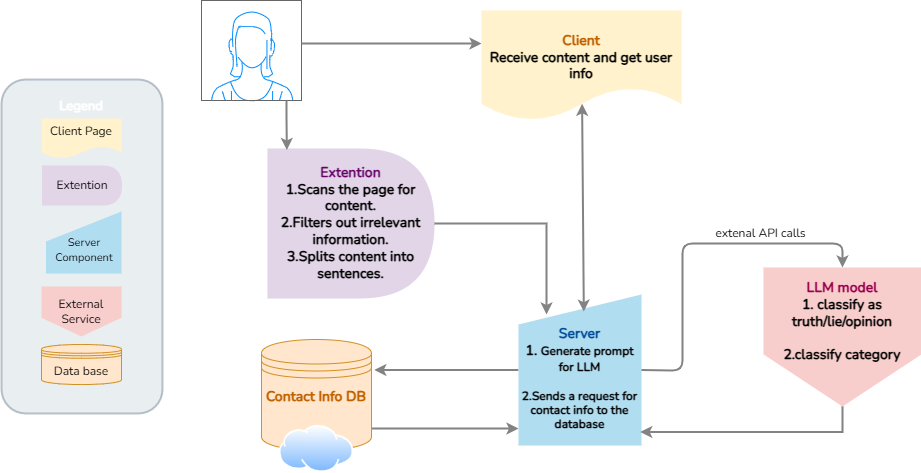

The diagram above was exported from draw.io. Its source (the exported page's mxGraphModel, read from the mxfile embedded in the PNG):
<mxGraphModel dx="1050" dy="530" grid="0" gridSize="48" guides="1" tooltips="1" connect="1" arrows="1" fold="1" page="1" pageScale="1" pageWidth="1600" pageHeight="900" math="0" shadow="0">
  <root>
    <mxCell id="0" />
    <mxCell id="1" parent="0" />
    <mxCell id="Lulp-wOxi-Oh5iIXfHkh-1" value="" style="rounded=1;whiteSpace=wrap;html=1;opacity=30;fillColor=#bac8d3;strokeColor=#23445d;strokeWidth=2;" parent="1" vertex="1">
      <mxGeometry x="600" y="104" width="161" height="334" as="geometry" />
    </mxCell>
    <mxCell id="Lulp-wOxi-Oh5iIXfHkh-3" value="" style="verticalLabelPosition=bottom;shadow=0;dashed=0;align=center;html=1;verticalAlign=top;strokeWidth=1;shape=mxgraph.mockup.containers.userFemale;strokeColor=#666666;strokeColor2=#008cff;" parent="1" vertex="1">
      <mxGeometry x="800" y="25" width="100" height="100" as="geometry" />
    </mxCell>
    <mxCell id="Lulp-wOxi-Oh5iIXfHkh-4" value="&lt;div&gt;&lt;font face=&quot;Nunito&quot; data-font-src=&quot;https://fonts.googleapis.com/css?family=Nunito&quot;&gt;&lt;br&gt;&lt;/font&gt;&lt;/div&gt;&lt;font face=&quot;Nunito&quot; style=&quot;font-size: 14px;&quot; data-font-src=&quot;https://fonts.googleapis.com/css?family=Nunito&quot;&gt;&lt;b&gt;&lt;div&gt;&lt;font style=&quot;font-size: 14px;&quot; data-font-src=&quot;https://fonts.googleapis.com/css?family=Nunito&quot;&gt;&lt;b&gt;&lt;br&gt;&lt;/b&gt;&lt;/font&gt;&lt;/div&gt;&lt;div&gt;&lt;font face=&quot;Nunito&quot; style=&quot;font-size: 14px; color: rgb(192, 97, 0);&quot; data-font-src=&quot;https://fonts.googleapis.com/css?family=Nunito&quot;&gt;&lt;b&gt;Client&lt;/b&gt;&lt;/font&gt;&lt;/div&gt;Receive content and get user info&lt;/b&gt;&lt;/font&gt;&lt;div&gt;&lt;div&gt;&lt;br&gt;&lt;/div&gt;&lt;/div&gt;" style="shape=document;whiteSpace=wrap;html=1;boundedLbl=1;fillColor=#fff2cc;strokeColor=none;" parent="1" vertex="1">
      <mxGeometry x="1080" y="35" width="200" height="110" as="geometry" />
    </mxCell>
    <mxCell id="nDBJRl5cuoBvuNTvbbAL-3" style="edgeStyle=orthogonalEdgeStyle;rounded=0;orthogonalLoop=1;jettySize=auto;html=1;strokeWidth=2;strokeColor=#838383;" parent="1" source="Lulp-wOxi-Oh5iIXfHkh-5" edge="1">
      <mxGeometry relative="1" as="geometry">
        <mxPoint x="972.8095470610119" y="394.5" as="targetPoint" />
      </mxGeometry>
    </mxCell>
    <mxCell id="Lulp-wOxi-Oh5iIXfHkh-5" value="&lt;div&gt;&lt;font face=&quot;Nunito&quot; style=&quot;font-size: 14px;&quot; data-font-src=&quot;https://fonts.googleapis.com/css?family=Nunito&quot;&gt;&lt;b style=&quot;&quot;&gt;&lt;br&gt;&lt;/b&gt;&lt;/font&gt;&lt;/div&gt;&lt;font face=&quot;Nunito&quot; data-font-src=&quot;https://fonts.googleapis.com/css?family=Nunito&quot;&gt;&lt;b&gt;&lt;font style=&quot;font-size: 14px;&quot; data-font-src=&quot;https://fonts.googleapis.com/css?family=Nunito&quot;&gt;&lt;div&gt;&lt;font style=&quot;color: rgb(0, 76, 153);&quot;&gt;Server&lt;/font&gt;&lt;/div&gt;1.&amp;nbsp;&lt;/font&gt;Generate prompt for LLM&lt;/b&gt;&lt;/font&gt;&lt;div&gt;&lt;b&gt;&lt;font data-font-src=&quot;https://fonts.googleapis.com/css?family=Nunito&quot; face=&quot;Nunito&quot;&gt;&lt;br&gt;&lt;/font&gt;&lt;/b&gt;&lt;div&gt;&lt;font face=&quot;Nunito&quot; data-font-src=&quot;https://fonts.googleapis.com/css?family=Nunito&quot;&gt;&lt;b style=&quot;&quot;&gt;&lt;span style=&quot;background-color: transparent; color: light-dark(rgb(0, 0, 0), rgb(255, 255, 255));&quot;&gt;2.&lt;/span&gt;&lt;span style=&quot;background-color: transparent; color: light-dark(rgb(0, 0, 0), rgb(255, 255, 255));&quot;&gt;Sends a request for contact info to the database&lt;/span&gt;&lt;/b&gt;&lt;/font&gt;&lt;/div&gt;&lt;/div&gt;" style="shape=manualInput;whiteSpace=wrap;html=1;fillColor=#b1ddf0;strokeColor=none;" parent="1" vertex="1">
      <mxGeometry x="1117" y="319" width="123" height="151" as="geometry" />
    </mxCell>
    <mxCell id="Lulp-wOxi-Oh5iIXfHkh-6" value="&lt;font style=&quot;font-size: 14px; color: rgb(153, 0, 77);&quot; face=&quot;Nunito&quot;&gt;&lt;b style=&quot;&quot;&gt;LLM model&lt;/b&gt;&lt;/font&gt;&lt;div&gt;&lt;div&gt;&lt;font style=&quot;font-size: 14px;&quot; face=&quot;Nunito&quot;&gt;&lt;b&gt;1. classify as truth/lie/opinion&lt;/b&gt;&lt;/font&gt;&lt;/div&gt;&lt;div&gt;&lt;font style=&quot;font-size: 14px;&quot; face=&quot;Nunito&quot;&gt;&lt;b&gt;&lt;br&gt;&lt;/b&gt;&lt;/font&gt;&lt;/div&gt;&lt;div&gt;&lt;font style=&quot;font-size: 14px;&quot; face=&quot;Nunito&quot;&gt;&lt;b&gt;2.classify category&lt;/b&gt;&lt;/font&gt;&lt;/div&gt;&lt;div&gt;&lt;font style=&quot;font-size: 14px;&quot; face=&quot;Nunito&quot;&gt;&lt;b&gt;&lt;br&gt;&lt;/b&gt;&lt;/font&gt;&lt;/div&gt;&lt;div&gt;&lt;br&gt;&lt;/div&gt;&lt;/div&gt;" style="shape=offPageConnector;whiteSpace=wrap;html=1;fillColor=#f8cecc;strokeColor=none;" parent="1" vertex="1">
      <mxGeometry x="1362" y="292" width="158" height="139" as="geometry" />
    </mxCell>
    <mxCell id="N4nxR5WDH-qzlMe3YHJI-17" style="edgeStyle=orthogonalEdgeStyle;rounded=0;orthogonalLoop=1;jettySize=auto;html=1;exitX=1.001;exitY=0.802;exitDx=0;exitDy=0;exitPerimeter=0;strokeColor=#838383;strokeWidth=2;" parent="1" source="Lulp-wOxi-Oh5iIXfHkh-8" edge="1">
      <mxGeometry relative="1" as="geometry">
        <mxPoint x="1116.9989987664476" y="453" as="targetPoint" />
        <mxPoint x="975.42" y="453.02631578947364" as="sourcePoint" />
      </mxGeometry>
    </mxCell>
    <mxCell id="Lulp-wOxi-Oh5iIXfHkh-8" value="&lt;font style=&quot;font-size: 14px; color: rgb(192, 97, 0);&quot; data-font-src=&quot;https://fonts.googleapis.com/css?family=Nunito&quot; face=&quot;Nunito&quot;&gt;&lt;b&gt;Contact Info DB&lt;/b&gt;&lt;/font&gt;&lt;div&gt;&lt;font style=&quot;font-size: 14px;&quot; data-font-src=&quot;https://fonts.googleapis.com/css?family=Nunito&quot; face=&quot;Nunito&quot;&gt;&lt;b&gt;&lt;br&gt;&lt;/b&gt;&lt;/font&gt;&lt;/div&gt;&lt;div&gt;&lt;br&gt;&lt;/div&gt;" style="shape=datastore;whiteSpace=wrap;html=1;fillColor=#ffe6cc;strokeColor=light-dark(#d09125, #ededed);" parent="1" vertex="1">
      <mxGeometry x="860" y="364" width="110" height="111" as="geometry" />
    </mxCell>
    <mxCell id="Lulp-wOxi-Oh5iIXfHkh-9" value="" style="endArrow=classic;html=1;rounded=0;entryX=0;entryY=0.625;entryDx=0;entryDy=0;entryPerimeter=0;strokeColor=#838383;strokeWidth=2;" parent="1" edge="1">
      <mxGeometry width="50" height="50" relative="1" as="geometry">
        <mxPoint x="900" y="68" as="sourcePoint" />
        <mxPoint x="1080" y="68" as="targetPoint" />
      </mxGeometry>
    </mxCell>
    <mxCell id="Lulp-wOxi-Oh5iIXfHkh-10" value="" style="endArrow=classic;startArrow=classic;html=1;rounded=0;exitX=0.531;exitY=0.113;exitDx=0;exitDy=0;exitPerimeter=0;entryX=0.503;entryY=0.875;entryDx=0;entryDy=0;entryPerimeter=0;strokeColor=#838383;strokeWidth=2;" parent="1" source="Lulp-wOxi-Oh5iIXfHkh-5" edge="1">
      <mxGeometry width="50" height="50" relative="1" as="geometry">
        <mxPoint x="1180.36" y="237.60000000000002" as="sourcePoint" />
        <mxPoint x="1180.6" y="128.25" as="targetPoint" />
      </mxGeometry>
    </mxCell>
    <mxCell id="Lulp-wOxi-Oh5iIXfHkh-11" value="" style="endArrow=classic;html=1;rounded=1;entryX=0.5;entryY=0;entryDx=0;entryDy=0;exitX=1;exitY=0.5;exitDx=0;exitDy=0;curved=0;strokeColor=#838383;strokeWidth=2;fontColor=default;" parent="1" source="Lulp-wOxi-Oh5iIXfHkh-5" target="Lulp-wOxi-Oh5iIXfHkh-6" edge="1">
      <mxGeometry width="50" height="50" relative="1" as="geometry">
        <mxPoint x="1211" y="348" as="sourcePoint" />
        <mxPoint x="1161" y="318" as="targetPoint" />
        <Array as="points">
          <mxPoint x="1281" y="395" />
          <mxPoint x="1281" y="268" />
          <mxPoint x="1441" y="268" />
        </Array>
      </mxGeometry>
    </mxCell>
    <mxCell id="N4nxR5WDH-qzlMe3YHJI-4" value="external API calls" style="edgeLabel;html=1;align=center;verticalAlign=middle;resizable=0;points=[];labelBackgroundColor=none;fontColor=none;noLabel=1;" parent="Lulp-wOxi-Oh5iIXfHkh-11" vertex="1" connectable="0">
      <mxGeometry x="0.0958" y="2" relative="1" as="geometry">
        <mxPoint x="30" y="1" as="offset" />
      </mxGeometry>
    </mxCell>
    <mxCell id="N4nxR5WDH-qzlMe3YHJI-8" value="extenal API calls" style="edgeLabel;html=1;align=center;verticalAlign=middle;resizable=0;points=[];labelBackgroundColor=none;fontColor=#000000;fontFamily=Nunito;fontSource=https%3A%2F%2Ffonts.googleapis.com%2Fcss%3Ffamily%3DNunito;fontSize=12;" parent="Lulp-wOxi-Oh5iIXfHkh-11" vertex="1" connectable="0">
      <mxGeometry x="0.3665" y="-4" relative="1" as="geometry">
        <mxPoint x="5" y="-15" as="offset" />
      </mxGeometry>
    </mxCell>
    <mxCell id="Lulp-wOxi-Oh5iIXfHkh-17" value="&lt;div&gt;&lt;font data-font-src=&quot;https://fonts.googleapis.com/css?family=Nunito&quot; face=&quot;Nunito&quot;&gt;&lt;br&gt;&lt;/font&gt;&lt;/div&gt;&lt;div&gt;&lt;div&gt;&lt;font face=&quot;Nunito&quot;&gt;Client Page&lt;/font&gt;&lt;/div&gt;&lt;/div&gt;&lt;div&gt;&lt;font face=&quot;Nunito&quot;&gt;&lt;span style=&quot;font-size: 14px;&quot;&gt;&lt;b&gt;&lt;br&gt;&lt;/b&gt;&lt;/span&gt;&lt;/font&gt;&lt;/div&gt;" style="shape=document;whiteSpace=wrap;html=1;boundedLbl=1;fillColor=#fff2cc;strokeColor=none;" parent="1" vertex="1">
      <mxGeometry x="640" y="143" width="80" height="40" as="geometry" />
    </mxCell>
    <mxCell id="Lulp-wOxi-Oh5iIXfHkh-18" value="&lt;div&gt;&lt;br&gt;&lt;/div&gt;&lt;font style=&quot;&quot; data-font-src=&quot;https://fonts.googleapis.com/css?family=Nunito&quot; face=&quot;Nunito&quot;&gt;&lt;font style=&quot;font-size: 11px;&quot;&gt;Server Component&lt;/font&gt;&lt;/font&gt;" style="shape=manualInput;whiteSpace=wrap;html=1;fillColor=#b1ddf0;strokeColor=none;" parent="1" vertex="1">
      <mxGeometry x="644.5" y="236" width="75.5" height="62" as="geometry" />
    </mxCell>
    <mxCell id="Lulp-wOxi-Oh5iIXfHkh-19" value="&lt;font face=&quot;Nunito&quot;&gt;External Service&lt;/font&gt;" style="shape=offPageConnector;whiteSpace=wrap;html=1;fillColor=#f8cecc;strokeColor=none;" parent="1" vertex="1">
      <mxGeometry x="640" y="311" width="80" height="50" as="geometry" />
    </mxCell>
    <mxCell id="Lulp-wOxi-Oh5iIXfHkh-20" value="&lt;font face=&quot;Nunito&quot;&gt;Data base&lt;/font&gt;" style="shape=datastore;whiteSpace=wrap;html=1;fillColor=#ffe6cc;strokeColor=light-dark(#d09125, #ededed);" parent="1" vertex="1">
      <mxGeometry x="640" y="369" width="80" height="40" as="geometry" />
    </mxCell>
    <mxCell id="Lulp-wOxi-Oh5iIXfHkh-21" value="&lt;font style=&quot;font-size: 13px; color: rgb(255, 255, 255);&quot; data-font-src=&quot;https://fonts.googleapis.com/css?family=Nunito&quot; face=&quot;Nunito&quot;&gt;&lt;b&gt;Legend&lt;/b&gt;&lt;/font&gt;" style="rounded=0;whiteSpace=wrap;html=1;opacity=90;fillColor=none;strokeColor=none;" parent="1" vertex="1">
      <mxGeometry x="620" y="101" width="120" height="60" as="geometry" />
    </mxCell>
    <mxCell id="N4nxR5WDH-qzlMe3YHJI-13" value="" style="image;aspect=fixed;perimeter=ellipsePerimeter;html=1;align=center;shadow=0;dashed=0;spacingTop=3;image=img/lib/active_directory/internet_cloud.svg;" parent="1" vertex="1">
      <mxGeometry x="877.7" y="450" width="74.6" height="47" as="geometry" />
    </mxCell>
    <mxCell id="N4nxR5WDH-qzlMe3YHJI-15" style="edgeStyle=orthogonalEdgeStyle;rounded=0;orthogonalLoop=1;jettySize=auto;html=1;entryX=0.99;entryY=0.91;entryDx=0;entryDy=0;entryPerimeter=0;strokeColor=#838383;strokeWidth=2;" parent="1" source="Lulp-wOxi-Oh5iIXfHkh-6" target="Lulp-wOxi-Oh5iIXfHkh-5" edge="1">
      <mxGeometry relative="1" as="geometry">
        <Array as="points">
          <mxPoint x="1441" y="456" />
        </Array>
      </mxGeometry>
    </mxCell>
    <mxCell id="nDBJRl5cuoBvuNTvbbAL-15" value="Extention" style="shape=delay;whiteSpace=wrap;html=1;fillColor=#e1d5e7;strokeColor=none;fontFamily=Nunito;fontSource=https%3A%2F%2Ffonts.googleapis.com%2Fcss%3Ffamily%3DNunito;" parent="1" vertex="1">
      <mxGeometry x="640.5" y="190" width="80" height="40" as="geometry" />
    </mxCell>
    <mxCell id="nDBJRl5cuoBvuNTvbbAL-16" value="&lt;font style=&quot;font-size: 14px; color: rgb(102, 0, 102);&quot; data-font-src=&quot;https://fonts.googleapis.com/css?family=Nunito&quot; face=&quot;Nunito&quot;&gt;&lt;b style=&quot;&quot;&gt;Extention&lt;/b&gt;&lt;/font&gt;&lt;div&gt;&lt;font style=&quot;font-size: 14px;&quot; data-font-src=&quot;https://fonts.googleapis.com/css?family=Nunito&quot; face=&quot;Nunito&quot;&gt;&lt;b&gt;1.Scans the page for content.&lt;/b&gt;&lt;/font&gt;&lt;/div&gt;&lt;div&gt;&lt;font style=&quot;font-size: 14px;&quot; data-font-src=&quot;https://fonts.googleapis.com/css?family=Nunito&quot; face=&quot;Nunito&quot;&gt;&lt;b&gt;2.Filters out irrelevant information.&lt;/b&gt;&lt;/font&gt;&lt;/div&gt;&lt;div&gt;&lt;font style=&quot;font-size: 14px;&quot; data-font-src=&quot;https://fonts.googleapis.com/css?family=Nunito&quot; face=&quot;Nunito&quot;&gt;&lt;b style=&quot;&quot;&gt;3.Splits content into sentences.&lt;/b&gt;&lt;/font&gt;&lt;/div&gt;" style="shape=delay;whiteSpace=wrap;html=1;fillColor=#e1d5e7;strokeColor=none;fontFamily=Nunito;fontSource=https%3A%2F%2Ffonts.googleapis.com%2Fcss%3Ffamily%3DNunito;" parent="1" vertex="1">
      <mxGeometry x="866" y="173" width="167" height="150" as="geometry" />
    </mxCell>
    <mxCell id="nDBJRl5cuoBvuNTvbbAL-18" style="edgeStyle=orthogonalEdgeStyle;rounded=0;orthogonalLoop=1;jettySize=auto;html=1;entryX=0.116;entryY=0.01;entryDx=0;entryDy=0;entryPerimeter=0;strokeColor=#838383;strokeWidth=2;" parent="1" source="Lulp-wOxi-Oh5iIXfHkh-3" target="nDBJRl5cuoBvuNTvbbAL-16" edge="1">
      <mxGeometry relative="1" as="geometry">
        <Array as="points">
          <mxPoint x="885" y="143" />
          <mxPoint x="885" y="143" />
        </Array>
      </mxGeometry>
    </mxCell>
    <mxCell id="nDBJRl5cuoBvuNTvbbAL-19" style="edgeStyle=orthogonalEdgeStyle;rounded=0;orthogonalLoop=1;jettySize=auto;html=1;entryX=0.228;entryY=0.132;entryDx=0;entryDy=0;entryPerimeter=0;strokeColor=#838383;strokeWidth=2;" parent="1" source="nDBJRl5cuoBvuNTvbbAL-16" target="Lulp-wOxi-Oh5iIXfHkh-5" edge="1">
      <mxGeometry relative="1" as="geometry">
        <Array as="points">
          <mxPoint x="1145" y="248" />
        </Array>
      </mxGeometry>
    </mxCell>
  </root>
</mxGraphModel>